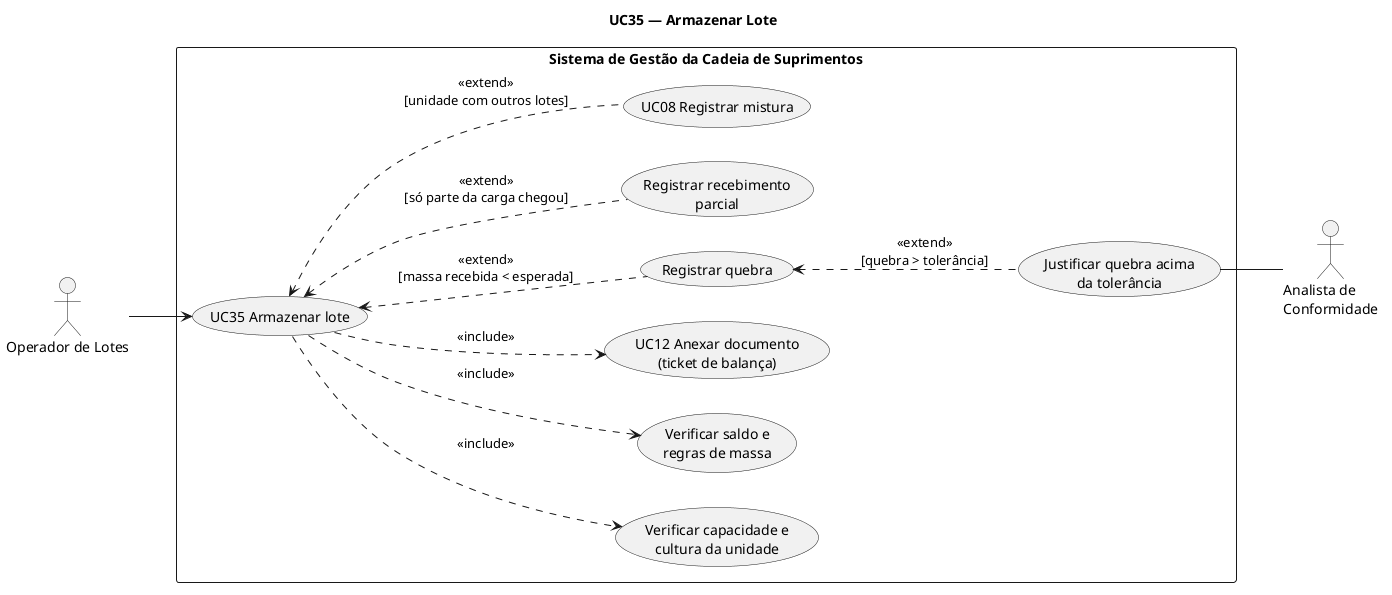

The diagram above was rendered by PlantUML. Its source (embedded in the PNG):
@startuml uc35-armazenar-lote
title UC35 — Armazenar Lote
left to right direction
skinparam packageStyle rectangle
skinparam shadowing false

actor "Operador de Lotes" as ope
actor "Analista de\nConformidade" as ana

rectangle "Sistema de Gestão da Cadeia de Suprimentos" {
  usecase "UC35 Armazenar lote" as uc35
  usecase "Verificar capacidade e\ncultura da unidade" as cap
  usecase "Verificar saldo e\nregras de massa" as chk
  usecase "UC12 Anexar documento\n(ticket de balança)" as uc12
  usecase "Registrar quebra" as qbr
  usecase "Justificar quebra acima\nda tolerância" as jus
  usecase "Registrar recebimento\nparcial" as parc
  usecase "UC08 Registrar mistura" as uc08
}

ope --> uc35
jus -- ana

uc35 ..> cap : <<include>>
uc35 ..> chk : <<include>>
uc35 ..> uc12 : <<include>>
uc35 <.. qbr : <<extend>>\n[massa recebida < esperada]
qbr <.. jus : <<extend>>\n[quebra > tolerância]
uc35 <.. parc : <<extend>>\n[só parte da carga chegou]
uc35 <.. uc08 : <<extend>>\n[unidade com outros lotes]
@enduml